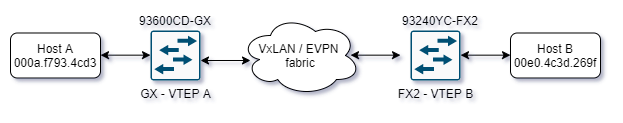

The diagram above was exported from draw.io. Its source (the exported page's mxGraphModel, read from the mxfile embedded in the PNG):
<mxGraphModel dx="749" dy="666" grid="1" gridSize="10" guides="1" tooltips="1" connect="1" arrows="1" fold="1" page="1" pageScale="1" pageWidth="1100" pageHeight="850" background="#ffffff" math="0" shadow="0">
  <root>
    <mxCell id="0" />
    <mxCell id="1" parent="0" />
    <mxCell id="BMhiFdEDXU7t8z2nWEh0-2" value="GX - VTEP A" style="points=[[0.015,0.015,0],[0.985,0.015,0],[0.985,0.985,0],[0.015,0.985,0],[0.25,0,0],[0.5,0,0],[0.75,0,0],[1,0.25,0],[1,0.5,0],[1,0.75,0],[0.75,1,0],[0.5,1,0],[0.25,1,0],[0,0.75,0],[0,0.5,0],[0,0.25,0]];verticalLabelPosition=bottom;html=1;verticalAlign=top;aspect=fixed;align=center;pointerEvents=1;shape=mxgraph.cisco19.rect;prIcon=l2_switch;fillColor=#FAFAFA;strokeColor=#005073;" vertex="1" parent="1">
      <mxGeometry x="300" y="260" width="50" height="50" as="geometry" />
    </mxCell>
    <mxCell id="BMhiFdEDXU7t8z2nWEh0-3" value="FX2 - VTEP B" style="points=[[0.015,0.015,0],[0.985,0.015,0],[0.985,0.985,0],[0.015,0.985,0],[0.25,0,0],[0.5,0,0],[0.75,0,0],[1,0.25,0],[1,0.5,0],[1,0.75,0],[0.75,1,0],[0.5,1,0],[0.25,1,0],[0,0.75,0],[0,0.5,0],[0,0.25,0]];verticalLabelPosition=bottom;html=1;verticalAlign=top;aspect=fixed;align=center;pointerEvents=1;shape=mxgraph.cisco19.rect;prIcon=l2_switch;fillColor=#FAFAFA;strokeColor=#005073;" vertex="1" parent="1">
      <mxGeometry x="560" y="260" width="50" height="50" as="geometry" />
    </mxCell>
    <mxCell id="BMhiFdEDXU7t8z2nWEh0-4" value="Host B&lt;br&gt;00e0.4c3d.269f" style="rounded=1;whiteSpace=wrap;html=1;" vertex="1" parent="1">
      <mxGeometry x="660" y="262.5" width="90" height="45" as="geometry" />
    </mxCell>
    <mxCell id="BMhiFdEDXU7t8z2nWEh0-5" value="Host A&lt;br&gt;000a.f793.4cd3" style="rounded=1;whiteSpace=wrap;html=1;" vertex="1" parent="1">
      <mxGeometry x="160" y="262.5" width="90" height="45" as="geometry" />
    </mxCell>
    <mxCell id="BMhiFdEDXU7t8z2nWEh0-6" value="VxLAN / EVPN &lt;br&gt;fabric" style="ellipse;shape=cloud;whiteSpace=wrap;html=1;" vertex="1" parent="1">
      <mxGeometry x="390" y="245" width="120" height="80" as="geometry" />
    </mxCell>
    <mxCell id="BMhiFdEDXU7t8z2nWEh0-7" value="" style="endArrow=classic;startArrow=classic;html=1;" edge="1" parent="1">
      <mxGeometry width="50" height="50" relative="1" as="geometry">
        <mxPoint x="350" y="290" as="sourcePoint" />
        <mxPoint x="400" y="290" as="targetPoint" />
      </mxGeometry>
    </mxCell>
    <mxCell id="BMhiFdEDXU7t8z2nWEh0-8" value="" style="endArrow=classic;startArrow=classic;html=1;" edge="1" parent="1">
      <mxGeometry width="50" height="50" relative="1" as="geometry">
        <mxPoint x="500" y="284.66000000000014" as="sourcePoint" />
        <mxPoint x="550" y="284.66000000000014" as="targetPoint" />
      </mxGeometry>
    </mxCell>
    <mxCell id="BMhiFdEDXU7t8z2nWEh0-9" value="" style="endArrow=classic;startArrow=classic;html=1;" edge="1" parent="1">
      <mxGeometry width="50" height="50" relative="1" as="geometry">
        <mxPoint x="610" y="284.65999999999997" as="sourcePoint" />
        <mxPoint x="660" y="284.65999999999997" as="targetPoint" />
      </mxGeometry>
    </mxCell>
    <mxCell id="BMhiFdEDXU7t8z2nWEh0-10" value="" style="endArrow=classic;startArrow=classic;html=1;" edge="1" parent="1">
      <mxGeometry width="50" height="50" relative="1" as="geometry">
        <mxPoint x="250" y="284.65999999999997" as="sourcePoint" />
        <mxPoint x="300" y="284.65999999999997" as="targetPoint" />
      </mxGeometry>
    </mxCell>
    <mxCell id="BMhiFdEDXU7t8z2nWEh0-15" value="93600CD-GX" style="text;html=1;strokeColor=none;fillColor=none;align=center;verticalAlign=middle;whiteSpace=wrap;rounded=0;" vertex="1" parent="1">
      <mxGeometry x="285" y="240" width="80" height="20" as="geometry" />
    </mxCell>
    <mxCell id="BMhiFdEDXU7t8z2nWEh0-16" value="93240YC-FX2" style="text;html=1;strokeColor=none;fillColor=none;align=center;verticalAlign=middle;whiteSpace=wrap;rounded=0;" vertex="1" parent="1">
      <mxGeometry x="550" y="240" width="80" height="20" as="geometry" />
    </mxCell>
  </root>
</mxGraphModel>